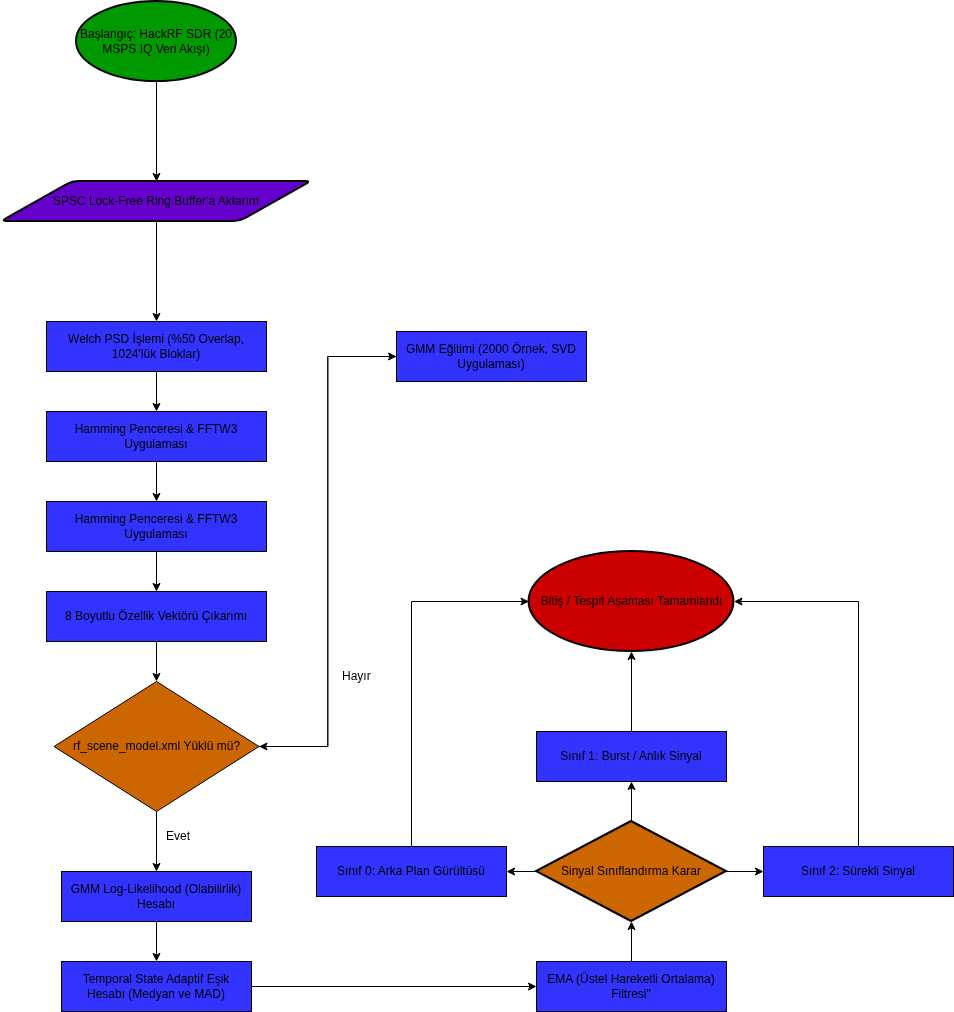

The diagram above was exported from draw.io. Its source (the exported page's mxGraphModel, read from the mxfile embedded in the PNG):
<mxGraphModel dx="1317" dy="726" grid="1" gridSize="10" guides="1" tooltips="1" connect="1" arrows="1" fold="1" page="1" pageScale="1" pageWidth="827" pageHeight="1169" math="0" shadow="0">
  <root>
    <mxCell id="WIyWlLk6GJQsqaUBKTNV-0" />
    <mxCell id="WIyWlLk6GJQsqaUBKTNV-1" parent="WIyWlLk6GJQsqaUBKTNV-0" />
    <mxCell id="zlt-bHWqgK6M0m-M94QD-2" edge="1" parent="WIyWlLk6GJQsqaUBKTNV-1" source="zlt-bHWqgK6M0m-M94QD-0" style="edgeStyle=orthogonalEdgeStyle;rounded=0;orthogonalLoop=1;jettySize=auto;html=1;exitX=0.5;exitY=1;exitDx=0;exitDy=0;exitPerimeter=0;" target="zlt-bHWqgK6M0m-M94QD-1">
      <mxGeometry relative="1" as="geometry" />
    </mxCell>
    <mxCell id="zlt-bHWqgK6M0m-M94QD-0" parent="WIyWlLk6GJQsqaUBKTNV-1" style="strokeWidth=2;html=1;shape=mxgraph.flowchart.start_1;whiteSpace=wrap;fillColor=light-dark(#009900,#009900);" value="Başlangıç: HackRF SDR (20 MSPS IQ Veri Akışı)" vertex="1">
      <mxGeometry height="80" width="160" x="140" y="50" as="geometry" />
    </mxCell>
    <mxCell id="zlt-bHWqgK6M0m-M94QD-4" edge="1" parent="WIyWlLk6GJQsqaUBKTNV-1" source="zlt-bHWqgK6M0m-M94QD-1" style="edgeStyle=orthogonalEdgeStyle;rounded=0;orthogonalLoop=1;jettySize=auto;html=1;exitX=0.5;exitY=1;exitDx=0;exitDy=0;" target="zlt-bHWqgK6M0m-M94QD-3">
      <mxGeometry relative="1" as="geometry" />
    </mxCell>
    <mxCell id="zlt-bHWqgK6M0m-M94QD-1" parent="WIyWlLk6GJQsqaUBKTNV-1" style="shape=parallelogram;html=1;strokeWidth=2;perimeter=parallelogramPerimeter;whiteSpace=wrap;rounded=1;arcSize=12;size=0.23;fillColor=light-dark(#6600CC,#6600CC);" value="SPSC Lock-Free Ring Buffer'a Aktarım" vertex="1">
      <mxGeometry height="40" width="310" x="65" y="230" as="geometry" />
    </mxCell>
    <mxCell id="zlt-bHWqgK6M0m-M94QD-7" edge="1" parent="WIyWlLk6GJQsqaUBKTNV-1" source="zlt-bHWqgK6M0m-M94QD-3" style="edgeStyle=orthogonalEdgeStyle;rounded=0;orthogonalLoop=1;jettySize=auto;html=1;exitX=0.5;exitY=1;exitDx=0;exitDy=0;entryX=0.5;entryY=0;entryDx=0;entryDy=0;" target="zlt-bHWqgK6M0m-M94QD-5">
      <mxGeometry relative="1" as="geometry" />
    </mxCell>
    <mxCell id="zlt-bHWqgK6M0m-M94QD-3" parent="WIyWlLk6GJQsqaUBKTNV-1" style="rounded=0;whiteSpace=wrap;html=1;fillColor=light-dark(#3333FF,#3333FF);" value="Welch PSD İşlemi (%50 Overlap, 1024'lük Bloklar)" vertex="1">
      <mxGeometry height="50" width="220" x="110" y="370" as="geometry" />
    </mxCell>
    <mxCell id="zlt-bHWqgK6M0m-M94QD-8" edge="1" parent="WIyWlLk6GJQsqaUBKTNV-1" source="zlt-bHWqgK6M0m-M94QD-5" style="edgeStyle=orthogonalEdgeStyle;rounded=0;orthogonalLoop=1;jettySize=auto;html=1;exitX=0.5;exitY=1;exitDx=0;exitDy=0;" target="zlt-bHWqgK6M0m-M94QD-6">
      <mxGeometry relative="1" as="geometry" />
    </mxCell>
    <mxCell id="zlt-bHWqgK6M0m-M94QD-5" parent="WIyWlLk6GJQsqaUBKTNV-1" style="rounded=0;whiteSpace=wrap;html=1;fillColor=light-dark(#3333FF,#3333FF);" value="Hamming Penceresi &amp;amp; FFTW3 Uygulaması" vertex="1">
      <mxGeometry height="50" width="220" x="110" y="460" as="geometry" />
    </mxCell>
    <mxCell id="zlt-bHWqgK6M0m-M94QD-10" edge="1" parent="WIyWlLk6GJQsqaUBKTNV-1" source="zlt-bHWqgK6M0m-M94QD-6" style="edgeStyle=orthogonalEdgeStyle;rounded=0;orthogonalLoop=1;jettySize=auto;html=1;exitX=0.5;exitY=1;exitDx=0;exitDy=0;entryX=0.5;entryY=0;entryDx=0;entryDy=0;" target="zlt-bHWqgK6M0m-M94QD-9">
      <mxGeometry relative="1" as="geometry" />
    </mxCell>
    <mxCell id="zlt-bHWqgK6M0m-M94QD-6" parent="WIyWlLk6GJQsqaUBKTNV-1" style="rounded=0;whiteSpace=wrap;html=1;fillColor=light-dark(#3333FF,#3333FF);" value="Hamming Penceresi &amp;amp; FFTW3 Uygulaması" vertex="1">
      <mxGeometry height="50" width="220" x="110" y="550" as="geometry" />
    </mxCell>
    <mxCell id="zlt-bHWqgK6M0m-M94QD-12" edge="1" parent="WIyWlLk6GJQsqaUBKTNV-1" source="zlt-bHWqgK6M0m-M94QD-9" style="edgeStyle=orthogonalEdgeStyle;rounded=0;orthogonalLoop=1;jettySize=auto;html=1;exitX=0.5;exitY=1;exitDx=0;exitDy=0;entryX=0.5;entryY=0;entryDx=0;entryDy=0;" target="zlt-bHWqgK6M0m-M94QD-11">
      <mxGeometry relative="1" as="geometry" />
    </mxCell>
    <mxCell id="zlt-bHWqgK6M0m-M94QD-9" parent="WIyWlLk6GJQsqaUBKTNV-1" style="rounded=0;whiteSpace=wrap;html=1;fillColor=light-dark(#3333FF,#3333FF);" value="8 Boyutlu Özellik Vektörü Çıkarımı" vertex="1">
      <mxGeometry height="50" width="220" x="110" y="640" as="geometry" />
    </mxCell>
    <mxCell id="zlt-bHWqgK6M0m-M94QD-18" edge="1" parent="WIyWlLk6GJQsqaUBKTNV-1" source="zlt-bHWqgK6M0m-M94QD-11" style="edgeStyle=orthogonalEdgeStyle;rounded=0;orthogonalLoop=1;jettySize=auto;html=1;exitX=0.5;exitY=1;exitDx=0;exitDy=0;entryX=0.5;entryY=0;entryDx=0;entryDy=0;" target="zlt-bHWqgK6M0m-M94QD-17">
      <mxGeometry relative="1" as="geometry" />
    </mxCell>
    <mxCell id="zlt-bHWqgK6M0m-M94QD-25" edge="1" parent="WIyWlLk6GJQsqaUBKTNV-1" source="zlt-bHWqgK6M0m-M94QD-11" style="edgeStyle=orthogonalEdgeStyle;rounded=0;orthogonalLoop=1;jettySize=auto;html=1;exitX=1;exitY=0.5;exitDx=0;exitDy=0;entryX=0;entryY=0.5;entryDx=0;entryDy=0;" target="zlt-bHWqgK6M0m-M94QD-13">
      <mxGeometry relative="1" as="geometry" />
    </mxCell>
    <mxCell id="zlt-bHWqgK6M0m-M94QD-11" parent="WIyWlLk6GJQsqaUBKTNV-1" style="rhombus;whiteSpace=wrap;html=1;fillColor=light-dark(#CC6600,#CC6600);" value="rf_scene_model.xml Yüklü mü?" vertex="1">
      <mxGeometry height="130" width="205" x="117.5" y="730" as="geometry" />
    </mxCell>
    <mxCell id="zlt-bHWqgK6M0m-M94QD-26" edge="1" parent="WIyWlLk6GJQsqaUBKTNV-1" source="zlt-bHWqgK6M0m-M94QD-13" style="edgeStyle=orthogonalEdgeStyle;rounded=0;orthogonalLoop=1;jettySize=auto;html=1;exitX=0;exitY=0.5;exitDx=0;exitDy=0;entryX=1;entryY=0.5;entryDx=0;entryDy=0;" target="zlt-bHWqgK6M0m-M94QD-11">
      <mxGeometry relative="1" as="geometry" />
    </mxCell>
    <mxCell id="zlt-bHWqgK6M0m-M94QD-13" parent="WIyWlLk6GJQsqaUBKTNV-1" style="rounded=0;whiteSpace=wrap;html=1;fillColor=light-dark(#3333FF,#3333FF);" value="GMM Eğitimi (2000 Örnek, SVD Uygulaması)" vertex="1">
      <mxGeometry height="50" width="190" x="460" y="380" as="geometry" />
    </mxCell>
    <mxCell id="zlt-bHWqgK6M0m-M94QD-15" parent="WIyWlLk6GJQsqaUBKTNV-1" style="text;strokeColor=none;fillColor=none;align=left;verticalAlign=middle;spacingLeft=4;spacingRight=4;overflow=hidden;points=[[0,0.5],[1,0.5]];portConstraint=eastwest;rotatable=0;whiteSpace=wrap;html=1;" value="Hayır" vertex="1">
      <mxGeometry height="30" width="52" x="400" y="710" as="geometry" />
    </mxCell>
    <mxCell id="zlt-bHWqgK6M0m-M94QD-21" edge="1" parent="WIyWlLk6GJQsqaUBKTNV-1" source="zlt-bHWqgK6M0m-M94QD-17" style="edgeStyle=orthogonalEdgeStyle;rounded=0;orthogonalLoop=1;jettySize=auto;html=1;exitX=0.5;exitY=1;exitDx=0;exitDy=0;" target="zlt-bHWqgK6M0m-M94QD-20">
      <mxGeometry relative="1" as="geometry" />
    </mxCell>
    <mxCell id="zlt-bHWqgK6M0m-M94QD-17" parent="WIyWlLk6GJQsqaUBKTNV-1" style="rounded=0;whiteSpace=wrap;html=1;fillColor=light-dark(#3333FF,#3333FF);" value="GMM Log-Likelihood (Olabilirlik) Hesabı" vertex="1">
      <mxGeometry height="50" width="190" x="125" y="920" as="geometry" />
    </mxCell>
    <mxCell id="zlt-bHWqgK6M0m-M94QD-19" parent="WIyWlLk6GJQsqaUBKTNV-1" style="text;strokeColor=none;fillColor=none;align=left;verticalAlign=middle;spacingLeft=4;spacingRight=4;overflow=hidden;points=[[0,0.5],[1,0.5]];portConstraint=eastwest;rotatable=0;whiteSpace=wrap;html=1;" value="Evet" vertex="1">
      <mxGeometry height="30" width="52" x="224" y="870" as="geometry" />
    </mxCell>
    <mxCell id="zlt-bHWqgK6M0m-M94QD-23" edge="1" parent="WIyWlLk6GJQsqaUBKTNV-1" source="zlt-bHWqgK6M0m-M94QD-20" style="edgeStyle=orthogonalEdgeStyle;rounded=0;orthogonalLoop=1;jettySize=auto;html=1;exitX=1;exitY=0.5;exitDx=0;exitDy=0;entryX=0;entryY=0.5;entryDx=0;entryDy=0;" target="zlt-bHWqgK6M0m-M94QD-22">
      <mxGeometry relative="1" as="geometry" />
    </mxCell>
    <mxCell id="zlt-bHWqgK6M0m-M94QD-20" parent="WIyWlLk6GJQsqaUBKTNV-1" style="rounded=0;whiteSpace=wrap;html=1;fillColor=light-dark(#3333FF,#3333FF);" value="Temporal State Adaptif Eşik Hesabı (Medyan ve MAD)" vertex="1">
      <mxGeometry height="50" width="190" x="125" y="1010" as="geometry" />
    </mxCell>
    <mxCell id="zlt-bHWqgK6M0m-M94QD-22" parent="WIyWlLk6GJQsqaUBKTNV-1" style="rounded=0;whiteSpace=wrap;html=1;fillColor=light-dark(#3333FF,#3333FF);" value="EMA (Üstel Hareketli Ortalama) Filtresi&quot;" vertex="1">
      <mxGeometry height="50" width="190" x="600" y="1010" as="geometry" />
    </mxCell>
    <mxCell id="zlt-bHWqgK6M0m-M94QD-32" edge="1" parent="WIyWlLk6GJQsqaUBKTNV-1" source="zlt-bHWqgK6M0m-M94QD-24" style="edgeStyle=orthogonalEdgeStyle;rounded=0;orthogonalLoop=1;jettySize=auto;html=1;exitX=0;exitY=0.5;exitDx=0;exitDy=0;exitPerimeter=0;entryX=1;entryY=0.5;entryDx=0;entryDy=0;" target="zlt-bHWqgK6M0m-M94QD-28">
      <mxGeometry relative="1" as="geometry" />
    </mxCell>
    <mxCell id="zlt-bHWqgK6M0m-M94QD-33" edge="1" parent="WIyWlLk6GJQsqaUBKTNV-1" source="zlt-bHWqgK6M0m-M94QD-24" style="edgeStyle=orthogonalEdgeStyle;rounded=0;orthogonalLoop=1;jettySize=auto;html=1;exitX=0.5;exitY=0;exitDx=0;exitDy=0;exitPerimeter=0;entryX=0.5;entryY=1;entryDx=0;entryDy=0;" target="zlt-bHWqgK6M0m-M94QD-29">
      <mxGeometry relative="1" as="geometry" />
    </mxCell>
    <mxCell id="zlt-bHWqgK6M0m-M94QD-34" edge="1" parent="WIyWlLk6GJQsqaUBKTNV-1" source="zlt-bHWqgK6M0m-M94QD-24" style="edgeStyle=orthogonalEdgeStyle;rounded=0;orthogonalLoop=1;jettySize=auto;html=1;exitX=1;exitY=0.5;exitDx=0;exitDy=0;exitPerimeter=0;entryX=0;entryY=0.5;entryDx=0;entryDy=0;" target="zlt-bHWqgK6M0m-M94QD-30">
      <mxGeometry relative="1" as="geometry" />
    </mxCell>
    <mxCell id="zlt-bHWqgK6M0m-M94QD-24" parent="WIyWlLk6GJQsqaUBKTNV-1" style="strokeWidth=2;html=1;shape=mxgraph.flowchart.decision;whiteSpace=wrap;fillColor=light-dark(#CC6600,#CC6600);" value="Sinyal Sınıflandırma Karar" vertex="1">
      <mxGeometry height="100" width="190" x="600" y="870" as="geometry" />
    </mxCell>
    <mxCell id="zlt-bHWqgK6M0m-M94QD-27" edge="1" parent="WIyWlLk6GJQsqaUBKTNV-1" source="zlt-bHWqgK6M0m-M94QD-22" style="edgeStyle=orthogonalEdgeStyle;rounded=0;orthogonalLoop=1;jettySize=auto;html=1;exitX=0.5;exitY=0;exitDx=0;exitDy=0;entryX=0.5;entryY=1;entryDx=0;entryDy=0;entryPerimeter=0;" target="zlt-bHWqgK6M0m-M94QD-24">
      <mxGeometry relative="1" as="geometry" />
    </mxCell>
    <mxCell id="zlt-bHWqgK6M0m-M94QD-39" edge="1" parent="WIyWlLk6GJQsqaUBKTNV-1" source="zlt-bHWqgK6M0m-M94QD-28" style="edgeStyle=orthogonalEdgeStyle;rounded=0;orthogonalLoop=1;jettySize=auto;html=1;exitX=0.5;exitY=0;exitDx=0;exitDy=0;entryX=0;entryY=0.5;entryDx=0;entryDy=0;entryPerimeter=0;" target="zlt-bHWqgK6M0m-M94QD-35">
      <mxGeometry relative="1" as="geometry">
        <mxPoint x="475" y="640" as="targetPoint" />
      </mxGeometry>
    </mxCell>
    <mxCell id="zlt-bHWqgK6M0m-M94QD-28" parent="WIyWlLk6GJQsqaUBKTNV-1" style="rounded=0;whiteSpace=wrap;html=1;fillColor=light-dark(#3333FF,#3333FF);" value="Sınıf 0: Arka Plan Gürültüsü" vertex="1">
      <mxGeometry height="50" width="190" x="380" y="895" as="geometry" />
    </mxCell>
    <mxCell id="zlt-bHWqgK6M0m-M94QD-36" edge="1" parent="WIyWlLk6GJQsqaUBKTNV-1" source="zlt-bHWqgK6M0m-M94QD-29" style="edgeStyle=orthogonalEdgeStyle;rounded=0;orthogonalLoop=1;jettySize=auto;html=1;exitX=0.5;exitY=0;exitDx=0;exitDy=0;entryX=0.5;entryY=1;entryDx=0;entryDy=0;entryPerimeter=0;" target="zlt-bHWqgK6M0m-M94QD-35">
      <mxGeometry relative="1" as="geometry">
        <mxPoint x="695" y="720" as="targetPoint" />
      </mxGeometry>
    </mxCell>
    <mxCell id="zlt-bHWqgK6M0m-M94QD-29" parent="WIyWlLk6GJQsqaUBKTNV-1" style="rounded=0;whiteSpace=wrap;html=1;fillColor=light-dark(#3333FF,#3333FF);" value="Sınıf 1: Burst / Anlık Sinyal" vertex="1">
      <mxGeometry height="50" width="190" x="600" y="780" as="geometry" />
    </mxCell>
    <mxCell id="zlt-bHWqgK6M0m-M94QD-30" parent="WIyWlLk6GJQsqaUBKTNV-1" style="rounded=0;whiteSpace=wrap;html=1;fillColor=light-dark(#3333FF,#3333FF);" value="Sınıf 2: Sürekli Sinyal" vertex="1">
      <mxGeometry height="50" width="190" x="827" y="895" as="geometry" />
    </mxCell>
    <mxCell id="zlt-bHWqgK6M0m-M94QD-35" parent="WIyWlLk6GJQsqaUBKTNV-1" style="strokeWidth=2;html=1;shape=mxgraph.flowchart.start_1;whiteSpace=wrap;fillColor=light-dark(#CC0000,#CC0000);" value="Bitiş / Tespit Aşaması Tamamlandı" vertex="1">
      <mxGeometry height="100" width="205" x="592.5" y="600" as="geometry" />
    </mxCell>
    <mxCell id="zlt-bHWqgK6M0m-M94QD-40" edge="1" parent="WIyWlLk6GJQsqaUBKTNV-1" source="zlt-bHWqgK6M0m-M94QD-30" style="edgeStyle=orthogonalEdgeStyle;rounded=0;orthogonalLoop=1;jettySize=auto;html=1;exitX=0.5;exitY=0;exitDx=0;exitDy=0;entryX=1;entryY=0.5;entryDx=0;entryDy=0;entryPerimeter=0;" target="zlt-bHWqgK6M0m-M94QD-35">
      <mxGeometry relative="1" as="geometry" />
    </mxCell>
  </root>
</mxGraphModel>